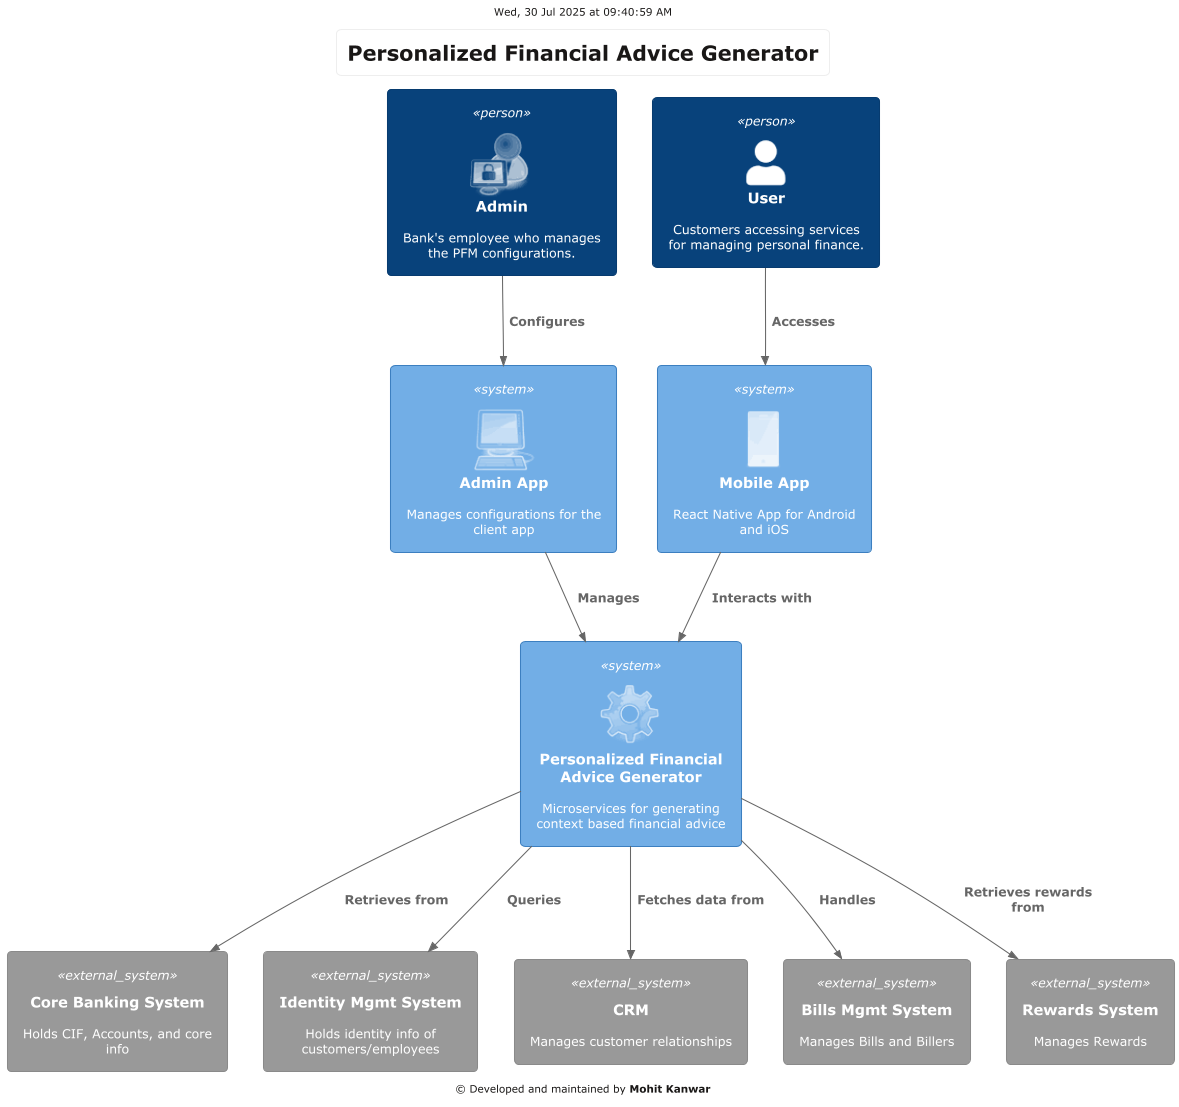

The diagram above was rendered by PlantUML. Its source (embedded in the PNG):
@startuml
!$PUML_MODE = "light"
' !$PUML_MODE = "dark"

!include /Users/mohit.kanwar/projects/solutions/0.common/C4-PlantUML/C4_Context.puml
!theme personal from /Users/mohit.kanwar/projects/solutions/personal/0.branding/
!include /Users/mohit.kanwar/projects/solutions/0.common/PlantUML-opensecurityarchitecture2-icons-master/Common.puml
!include /Users/mohit.kanwar/projects/solutions/0.common/PlantUML-opensecurityarchitecture2-icons-master/User/all.puml
!include /Users/mohit.kanwar/projects/solutions/0.common/PlantUML-opensecurityarchitecture2-icons-master/Hardware/all.puml

skinparam backgroundcolor white
header Wed, 30 Jul 2025 at 09:40:59 AM



footer © Developed and maintained by <b>Mohit Kanwar</b>
title Personalized Financial Advice Generator

Person(admin, "Admin", "Bank's employee who manages the PFM configurations.", $sprite="osa_user_blue_security_specialist")
Person(user, "User", "Customers accessing services for managing personal finance.")

System(clientApp, "Mobile App", "React Native App for Android and iOS", $sprite="osa_iPhone")
System(adminApp, "Admin App", "Manages configurations for the client app", $sprite="osa_desktop")
System(channelServices, "Personalized Financial Advice Generator", "Microservices for generating context based financial advice", $sprite="osa_ics_drive")

System_Ext(cbs, "Core Banking System", "Holds CIF, Accounts, and core info")
System_Ext(ids, "Identity Mgmt System", "Holds identity info of customers/employees")
System_Ext(crm, "CRM", "Manages customer relationships")
System_Ext(bills, "Bills Mgmt System", "Manages Bills and Billers")
System_Ext(rewards, "Rewards System", "Manages Rewards")

Rel(admin, adminApp, "Configures")
Rel(user, clientApp, "Accesses")
Rel(adminApp, channelServices, "Manages")
Rel(clientApp, channelServices, "Interacts with")

Rel(channelServices, cbs, "Retrieves from")
Rel(channelServices, ids, "Queries")
Rel(channelServices, crm, "Fetches data from")
Rel(channelServices, bills, "Handles")
Rel(channelServices, rewards, "Retrieves rewards from")

@enduml